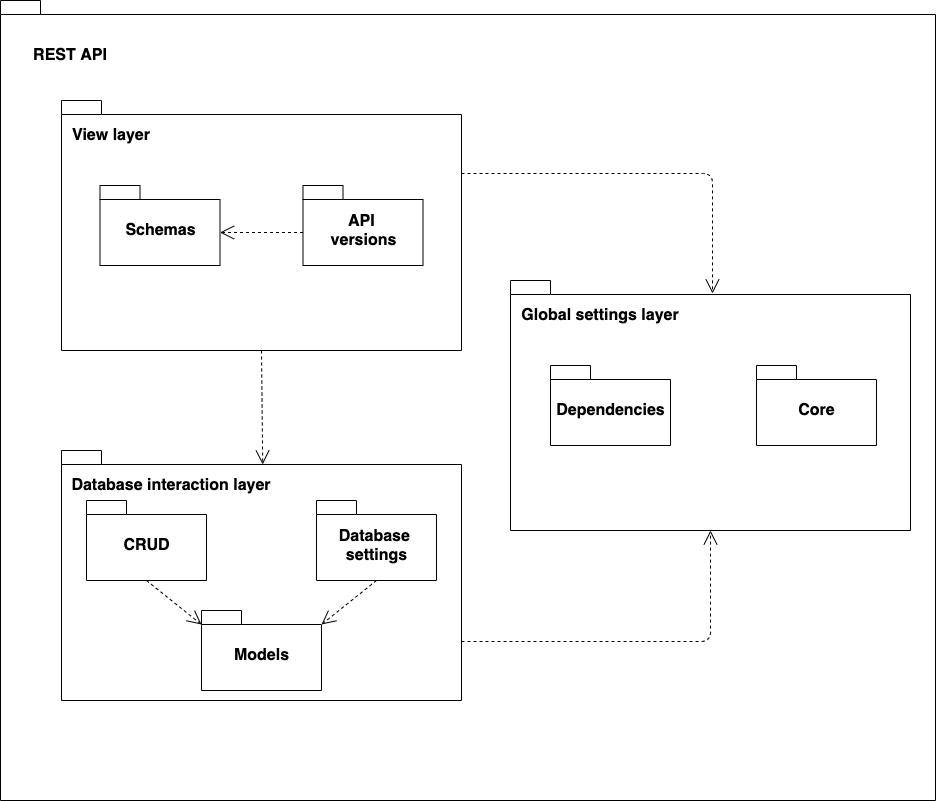

The diagram above was exported from draw.io. Its source (the exported page's mxGraphModel, read from the mxfile embedded in the PNG):
<mxGraphModel dx="879" dy="672" grid="1" gridSize="10" guides="1" tooltips="1" connect="1" arrows="1" fold="1" page="1" pageScale="1" pageWidth="583" pageHeight="827" math="0" shadow="0">
  <root>
    <mxCell id="0" />
    <mxCell id="1" parent="0" />
    <mxCell id="J2XpmPVH8G6TAUE8VWbf-43" value="" style="shape=folder;fontStyle=1;spacingTop=10;tabWidth=40;tabHeight=14;tabPosition=left;html=1;fontSize=16;" parent="1" vertex="1">
      <mxGeometry x="30" y="440" width="935" height="800" as="geometry" />
    </mxCell>
    <mxCell id="J2XpmPVH8G6TAUE8VWbf-42" value="" style="group" parent="1" vertex="1" connectable="0">
      <mxGeometry x="91" y="540" width="849" height="600" as="geometry" />
    </mxCell>
    <mxCell id="J2XpmPVH8G6TAUE8VWbf-23" value="" style="group" parent="J2XpmPVH8G6TAUE8VWbf-42" vertex="1" connectable="0">
      <mxGeometry width="400" height="250" as="geometry" />
    </mxCell>
    <mxCell id="J2XpmPVH8G6TAUE8VWbf-14" value="" style="shape=folder;fontStyle=1;spacingTop=10;tabWidth=40;tabHeight=14;tabPosition=left;html=1;fontSize=16;" parent="J2XpmPVH8G6TAUE8VWbf-23" vertex="1">
      <mxGeometry width="400" height="250" as="geometry" />
    </mxCell>
    <mxCell id="J2XpmPVH8G6TAUE8VWbf-2" value="&lt;span style=&quot;font-size: 16px&quot;&gt;API &lt;br&gt;versions&lt;/span&gt;" style="shape=folder;fontStyle=1;spacingTop=10;tabWidth=40;tabHeight=14;tabPosition=left;html=1;fontSize=16;" parent="J2XpmPVH8G6TAUE8VWbf-23" vertex="1">
      <mxGeometry x="241.5" y="85" width="120" height="80" as="geometry" />
    </mxCell>
    <mxCell id="J2XpmPVH8G6TAUE8VWbf-8" value="Schemas" style="shape=folder;fontStyle=1;spacingTop=10;tabWidth=40;tabHeight=14;tabPosition=left;html=1;fontSize=16;" parent="J2XpmPVH8G6TAUE8VWbf-23" vertex="1">
      <mxGeometry x="38.5" y="85" width="120" height="80" as="geometry" />
    </mxCell>
    <mxCell id="J2XpmPVH8G6TAUE8VWbf-16" value="" style="endArrow=open;endSize=12;dashed=1;html=1;fontSize=16;exitX=0;exitY=0;exitDx=0;exitDy=47;exitPerimeter=0;entryX=0;entryY=0;entryDx=120;entryDy=47;entryPerimeter=0;" parent="J2XpmPVH8G6TAUE8VWbf-23" source="J2XpmPVH8G6TAUE8VWbf-2" target="J2XpmPVH8G6TAUE8VWbf-8" edge="1">
      <mxGeometry width="160" relative="1" as="geometry">
        <mxPoint x="66" y="225" as="sourcePoint" />
        <mxPoint x="226" y="265" as="targetPoint" />
      </mxGeometry>
    </mxCell>
    <mxCell id="J2XpmPVH8G6TAUE8VWbf-21" value="View layer" style="text;align=center;fontStyle=1;verticalAlign=middle;spacingLeft=3;spacingRight=3;strokeColor=none;rotatable=0;points=[[0,0.5],[1,0.5]];portConstraint=eastwest;fontSize=16;" parent="J2XpmPVH8G6TAUE8VWbf-23" vertex="1">
      <mxGeometry x="10" y="20" width="80" height="26" as="geometry" />
    </mxCell>
    <mxCell id="J2XpmPVH8G6TAUE8VWbf-29" value="" style="group" parent="J2XpmPVH8G6TAUE8VWbf-42" vertex="1" connectable="0">
      <mxGeometry y="350" width="400" height="250" as="geometry" />
    </mxCell>
    <mxCell id="J2XpmPVH8G6TAUE8VWbf-24" value="" style="group" parent="J2XpmPVH8G6TAUE8VWbf-29" vertex="1" connectable="0">
      <mxGeometry width="400" height="250" as="geometry" />
    </mxCell>
    <mxCell id="J2XpmPVH8G6TAUE8VWbf-15" value="" style="shape=folder;fontStyle=1;spacingTop=10;tabWidth=40;tabHeight=14;tabPosition=left;html=1;fontSize=16;" parent="J2XpmPVH8G6TAUE8VWbf-24" vertex="1">
      <mxGeometry width="400" height="250" as="geometry" />
    </mxCell>
    <mxCell id="J2XpmPVH8G6TAUE8VWbf-4" value="CRUD" style="shape=folder;fontStyle=1;spacingTop=10;tabWidth=40;tabHeight=14;tabPosition=left;html=1;fontSize=16;" parent="J2XpmPVH8G6TAUE8VWbf-24" vertex="1">
      <mxGeometry x="25" y="50" width="120" height="80" as="geometry" />
    </mxCell>
    <mxCell id="J2XpmPVH8G6TAUE8VWbf-5" value="Database &lt;br&gt;settings" style="shape=folder;fontStyle=1;spacingTop=10;tabWidth=40;tabHeight=14;tabPosition=left;html=1;fontSize=16;" parent="J2XpmPVH8G6TAUE8VWbf-24" vertex="1">
      <mxGeometry x="255" y="50" width="120" height="80" as="geometry" />
    </mxCell>
    <mxCell id="J2XpmPVH8G6TAUE8VWbf-7" value="Models" style="shape=folder;fontStyle=1;spacingTop=10;tabWidth=40;tabHeight=14;tabPosition=left;html=1;fontSize=16;" parent="J2XpmPVH8G6TAUE8VWbf-24" vertex="1">
      <mxGeometry x="140" y="160" width="120" height="80" as="geometry" />
    </mxCell>
    <mxCell id="J2XpmPVH8G6TAUE8VWbf-18" value="" style="endArrow=open;endSize=12;dashed=1;html=1;fontSize=16;entryX=0;entryY=0;entryDx=120;entryDy=14;entryPerimeter=0;exitX=0.5;exitY=1;exitDx=0;exitDy=0;exitPerimeter=0;" parent="J2XpmPVH8G6TAUE8VWbf-24" source="J2XpmPVH8G6TAUE8VWbf-5" target="J2XpmPVH8G6TAUE8VWbf-7" edge="1">
      <mxGeometry width="160" relative="1" as="geometry">
        <mxPoint x="338" y="220" as="sourcePoint" />
        <mxPoint x="255" y="220" as="targetPoint" />
      </mxGeometry>
    </mxCell>
    <mxCell id="J2XpmPVH8G6TAUE8VWbf-19" value="" style="endArrow=open;endSize=12;dashed=1;html=1;fontSize=16;entryX=0;entryY=0;entryDx=0;entryDy=14;entryPerimeter=0;exitX=0.5;exitY=1;exitDx=0;exitDy=0;exitPerimeter=0;" parent="J2XpmPVH8G6TAUE8VWbf-24" source="J2XpmPVH8G6TAUE8VWbf-4" target="J2XpmPVH8G6TAUE8VWbf-7" edge="1">
      <mxGeometry width="160" relative="1" as="geometry">
        <mxPoint x="325" y="140" as="sourcePoint" />
        <mxPoint x="270" y="184" as="targetPoint" />
      </mxGeometry>
    </mxCell>
    <mxCell id="J2XpmPVH8G6TAUE8VWbf-22" value="Database interaction layer" style="text;align=center;fontStyle=1;verticalAlign=middle;spacingLeft=3;spacingRight=3;strokeColor=none;rotatable=0;points=[[0,0.5],[1,0.5]];portConstraint=eastwest;fontSize=16;" parent="J2XpmPVH8G6TAUE8VWbf-24" vertex="1">
      <mxGeometry x="70" y="20" width="80" height="26" as="geometry" />
    </mxCell>
    <mxCell id="J2XpmPVH8G6TAUE8VWbf-37" value="" style="group" parent="J2XpmPVH8G6TAUE8VWbf-42" vertex="1" connectable="0">
      <mxGeometry x="449" y="180" width="400" height="250" as="geometry" />
    </mxCell>
    <mxCell id="J2XpmPVH8G6TAUE8VWbf-20" value="" style="shape=folder;fontStyle=1;spacingTop=10;tabWidth=40;tabHeight=14;tabPosition=left;html=1;fontSize=16;" parent="J2XpmPVH8G6TAUE8VWbf-37" vertex="1">
      <mxGeometry width="400" height="250" as="geometry" />
    </mxCell>
    <mxCell id="J2XpmPVH8G6TAUE8VWbf-3" value="Core" style="shape=folder;fontStyle=1;spacingTop=10;tabWidth=40;tabHeight=14;tabPosition=left;html=1;fontSize=16;" parent="J2XpmPVH8G6TAUE8VWbf-37" vertex="1">
      <mxGeometry x="246" y="85" width="120" height="80" as="geometry" />
    </mxCell>
    <mxCell id="J2XpmPVH8G6TAUE8VWbf-6" value="Dependencies" style="shape=folder;fontStyle=1;spacingTop=10;tabWidth=40;tabHeight=14;tabPosition=left;html=1;fontSize=16;" parent="J2XpmPVH8G6TAUE8VWbf-37" vertex="1">
      <mxGeometry x="40" y="85" width="120" height="80" as="geometry" />
    </mxCell>
    <mxCell id="J2XpmPVH8G6TAUE8VWbf-36" value="Global settings layer" style="text;align=center;fontStyle=1;verticalAlign=middle;spacingLeft=3;spacingRight=3;strokeColor=none;rotatable=0;points=[[0,0.5],[1,0.5]];portConstraint=eastwest;fontSize=16;" parent="J2XpmPVH8G6TAUE8VWbf-37" vertex="1">
      <mxGeometry x="50" y="20" width="80" height="26" as="geometry" />
    </mxCell>
    <mxCell id="J2XpmPVH8G6TAUE8VWbf-39" value="" style="endArrow=open;endSize=12;dashed=1;html=1;fontSize=16;exitX=0.5;exitY=1;exitDx=0;exitDy=0;exitPerimeter=0;entryX=0.503;entryY=0.056;entryDx=0;entryDy=0;entryPerimeter=0;" parent="J2XpmPVH8G6TAUE8VWbf-42" source="J2XpmPVH8G6TAUE8VWbf-14" target="J2XpmPVH8G6TAUE8VWbf-15" edge="1">
      <mxGeometry width="160" relative="1" as="geometry">
        <mxPoint x="479" y="520" as="sourcePoint" />
        <mxPoint x="639" y="520" as="targetPoint" />
      </mxGeometry>
    </mxCell>
    <mxCell id="J2XpmPVH8G6TAUE8VWbf-40" value="" style="endArrow=open;endSize=12;dashed=1;html=1;fontSize=16;exitX=0;exitY=0;exitDx=400;exitDy=191;exitPerimeter=0;entryX=0.5;entryY=1;entryDx=0;entryDy=0;entryPerimeter=0;edgeStyle=orthogonalEdgeStyle;" parent="J2XpmPVH8G6TAUE8VWbf-42" source="J2XpmPVH8G6TAUE8VWbf-15" target="J2XpmPVH8G6TAUE8VWbf-20" edge="1">
      <mxGeometry width="160" relative="1" as="geometry">
        <mxPoint x="569" y="570" as="sourcePoint" />
        <mxPoint x="729" y="570" as="targetPoint" />
        <Array as="points">
          <mxPoint x="649" y="541" />
        </Array>
      </mxGeometry>
    </mxCell>
    <mxCell id="J2XpmPVH8G6TAUE8VWbf-41" value="" style="endArrow=open;endSize=12;dashed=1;html=1;fontSize=16;exitX=0;exitY=0;exitDx=400;exitDy=73;exitPerimeter=0;edgeStyle=orthogonalEdgeStyle;entryX=0.505;entryY=0.052;entryDx=0;entryDy=0;entryPerimeter=0;" parent="J2XpmPVH8G6TAUE8VWbf-42" source="J2XpmPVH8G6TAUE8VWbf-14" target="J2XpmPVH8G6TAUE8VWbf-20" edge="1">
      <mxGeometry width="160" relative="1" as="geometry">
        <mxPoint x="410" y="551" as="sourcePoint" />
        <mxPoint x="939" y="520" as="targetPoint" />
        <Array as="points">
          <mxPoint x="651" y="73" />
        </Array>
      </mxGeometry>
    </mxCell>
    <mxCell id="J2XpmPVH8G6TAUE8VWbf-44" value="REST API" style="text;align=center;fontStyle=1;verticalAlign=middle;spacingLeft=3;spacingRight=3;strokeColor=none;rotatable=0;points=[[0,0.5],[1,0.5]];portConstraint=eastwest;fontSize=16;" parent="1" vertex="1">
      <mxGeometry x="60" y="480" width="80" height="26" as="geometry" />
    </mxCell>
  </root>
</mxGraphModel>